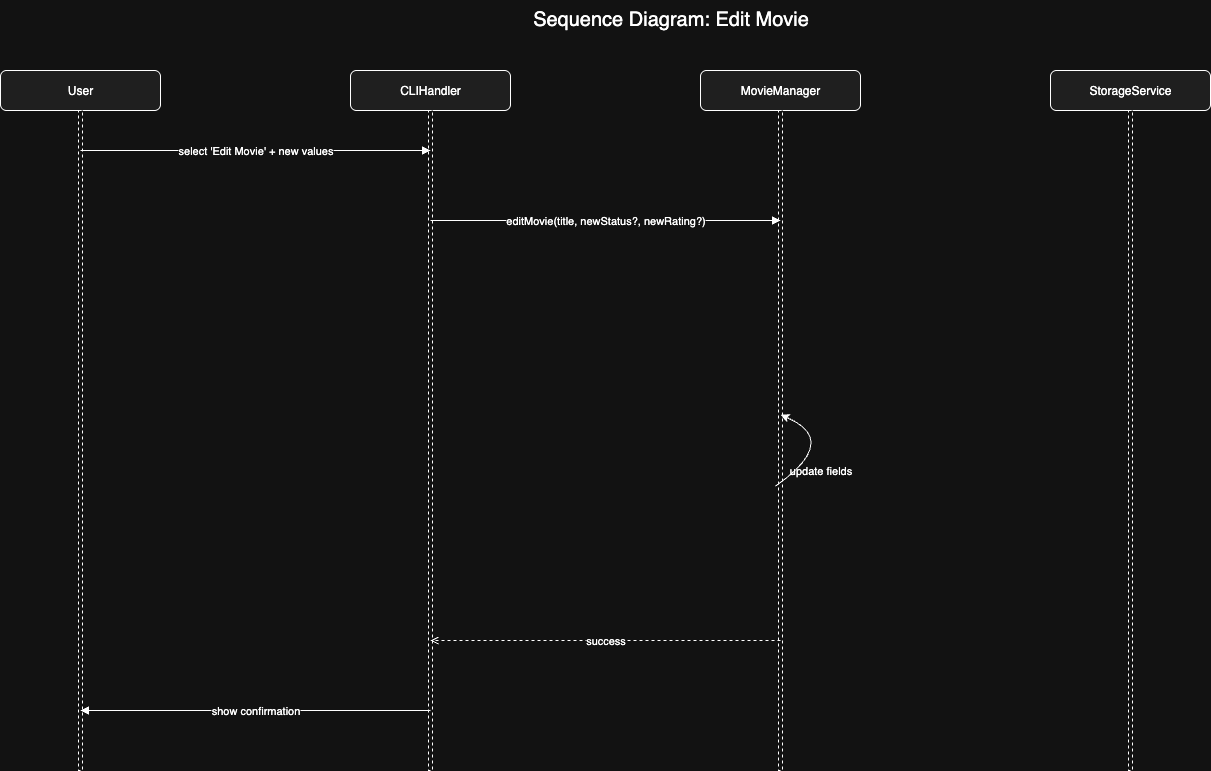

The diagram above was exported from draw.io. Its source (the exported page's mxGraphModel, read from the mxfile embedded in the PNG):
<mxGraphModel dx="1357" dy="873" grid="1" gridSize="10" guides="1" tooltips="1" connect="1" arrows="1" fold="1" page="1" pageScale="1" pageWidth="827" pageHeight="1169" math="0" shadow="0">
  <root>
    <mxCell id="0" />
    <mxCell id="1" parent="0" />
    <mxCell id="3000" value="Sequence Diagram: Edit Movie" style="text;html=1;fontSize=20;align=center;verticalAlign=top;" parent="1" vertex="1">
      <mxGeometry x="260" y="10" width="980" height="40" as="geometry" />
    </mxCell>
    <mxCell id="3001" value="User" style="rounded=1;whiteSpace=wrap;html=1;align=center;verticalAlign=middle;fillColor=#f0f0f0;strokeWidth=1;" parent="1" vertex="1">
      <mxGeometry x="80" y="80" width="160" height="40" as="geometry" />
    </mxCell>
    <mxCell id="3002" value="" style="rounded=0;whiteSpace=wrap;html=1;strokeWidth=1;dashed=1;" parent="1" vertex="1">
      <mxGeometry x="158" y="120" width="4" height="660" as="geometry" />
    </mxCell>
    <mxCell id="3003" value="CLIHandler" style="rounded=1;whiteSpace=wrap;html=1;align=center;verticalAlign=middle;fillColor=#f0f0f0;strokeWidth=1;" parent="1" vertex="1">
      <mxGeometry x="430" y="80" width="160" height="40" as="geometry" />
    </mxCell>
    <mxCell id="3004" value="" style="rounded=0;whiteSpace=wrap;html=1;strokeWidth=1;dashed=1;" parent="1" vertex="1">
      <mxGeometry x="508" y="120" width="4" height="660" as="geometry" />
    </mxCell>
    <mxCell id="3005" value="MovieManager" style="rounded=1;whiteSpace=wrap;html=1;align=center;verticalAlign=middle;fillColor=#f0f0f0;strokeWidth=1;" parent="1" vertex="1">
      <mxGeometry x="780" y="80" width="160" height="40" as="geometry" />
    </mxCell>
    <mxCell id="3006" value="" style="rounded=0;whiteSpace=wrap;html=1;strokeWidth=1;dashed=1;" parent="1" vertex="1">
      <mxGeometry x="858" y="120" width="4" height="660" as="geometry" />
    </mxCell>
    <mxCell id="3007" value="StorageService" style="rounded=1;whiteSpace=wrap;html=1;align=center;verticalAlign=middle;fillColor=#f0f0f0;strokeWidth=1;" parent="1" vertex="1">
      <mxGeometry x="1130" y="80" width="160" height="40" as="geometry" />
    </mxCell>
    <mxCell id="3008" value="" style="rounded=0;whiteSpace=wrap;html=1;strokeWidth=1;dashed=1;" parent="1" vertex="1">
      <mxGeometry x="1208" y="120" width="4" height="660" as="geometry" />
    </mxCell>
    <mxCell id="3009" value="select 'Edit Movie' + new values" style="endArrow=block;html=1;" parent="1" edge="1">
      <mxGeometry relative="1" as="geometry">
        <mxPoint x="160" y="160" as="sourcePoint" />
        <mxPoint x="510" y="160" as="targetPoint" />
      </mxGeometry>
    </mxCell>
    <mxCell id="3010" value="editMovie(title, newStatus?, newRating?)" style="endArrow=block;html=1;" parent="1" edge="1">
      <mxGeometry relative="1" as="geometry">
        <mxPoint x="510" y="230" as="sourcePoint" />
        <mxPoint x="860" y="230" as="targetPoint" />
      </mxGeometry>
    </mxCell>
    <mxCell id="3013" value="update fields" style="endArrow=block;html=1;" parent="1" edge="1">
      <mxGeometry y="57" relative="1" as="geometry">
        <mxPoint x="860" y="440" as="sourcePoint" />
        <mxPoint x="860" y="440" as="targetPoint" />
        <mxPoint x="40" y="40" as="offset" />
      </mxGeometry>
    </mxCell>
    <mxCell id="3016" value="success" style="html=1;endArrow=open;dashed=1" parent="1" edge="1">
      <mxGeometry relative="1" as="geometry">
        <mxPoint x="860" y="650" as="sourcePoint" />
        <mxPoint x="510" y="650" as="targetPoint" />
      </mxGeometry>
    </mxCell>
    <mxCell id="3017" value="show confirmation" style="endArrow=block;html=1;" parent="1" edge="1">
      <mxGeometry relative="1" as="geometry">
        <mxPoint x="510" y="720" as="sourcePoint" />
        <mxPoint x="160" y="720" as="targetPoint" />
      </mxGeometry>
    </mxCell>
    <mxCell id="X-5VDwPGPXL_Ox8SEW4J-3017" value="" style="curved=1;endArrow=classic;html=1;rounded=0;entryX=0.531;entryY=0.461;entryDx=0;entryDy=0;entryPerimeter=0;exitX=-0.719;exitY=0.569;exitDx=0;exitDy=0;exitPerimeter=0;" parent="1" source="3006" target="3006" edge="1">
      <mxGeometry width="50" height="50" relative="1" as="geometry">
        <mxPoint x="650" y="480" as="sourcePoint" />
        <mxPoint x="700" y="430" as="targetPoint" />
        <Array as="points">
          <mxPoint x="920" y="450" />
        </Array>
      </mxGeometry>
    </mxCell>
  </root>
</mxGraphModel>